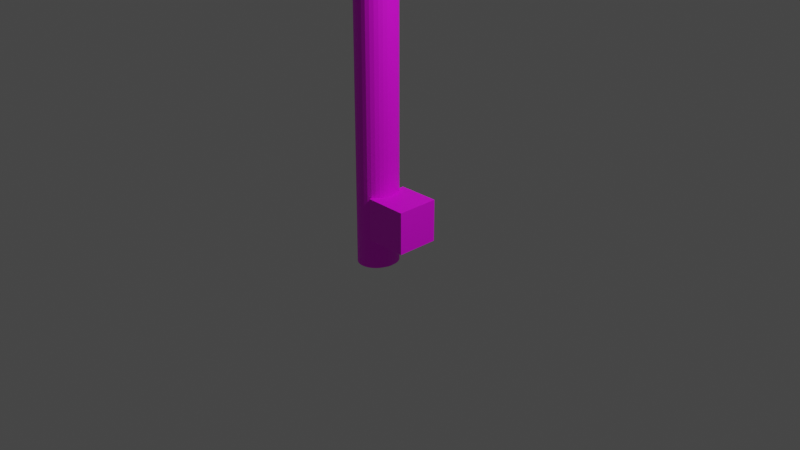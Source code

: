 # Source: sugarkey.blend  (saved by Blender 3.3.6; exported with 4.5.12 LTS)
import bpy
from mathutils import Matrix  # noqa: F401  (used for matrix-valued properties, if any)

bpy.ops.wm.read_factory_settings(use_empty=True)
scene = bpy.context.scene
scene.name = 'Scene'

# ---- collections
col_collection = bpy.data.collections.new('Collection'); scene.collection.children.link(col_collection)

# ---- images (referenced by path relative to the original .blend; pixels are not part of the script)
import os
ASSET_DIR = os.environ.get("B2B_ASSET_DIR", "")  # directory of the original .blend (textures are referenced by path, not embedded)
HERE = os.path.dirname(os.path.abspath(__file__))  # packed textures are extracted next to this script under _unpacked/

def load_image(name, relpath, width, height, colorspace="sRGB"):
    """Load a texture the original file referenced (path relative to the .blend, or extracted next to this script)."""
    p = next((c for c in (os.path.join(HERE, relpath), os.path.join(ASSET_DIR, relpath)) if relpath and os.path.exists(c)), "")
    if p:
        img = bpy.data.images.load(p, check_existing=True)
        img.name = name
    else:  # same state as the original file: an image datablock whose file is absent (Cycles renders it pink)
        img = bpy.data.images.new(name, width, height)
        img.source = "FILE"
        img.filepath = "//" + (relpath or name)
    img.colorspace_settings.name = colorspace
    return img
img_material_002_base_color = load_image('Material.002 Base Color', 'sugarkeytex.png', 1024, 1024, 'sRGB')

# ---- materials (node trees are filled in below, after node groups)
mat_material_002 = bpy.data.materials.new('Material.002')
mat_material_002.use_transparent_shadow = False

# ---- material node trees
mat_material_002.use_nodes = True; mat_material_002.node_tree.nodes.clear()
_N = mat_material_002.node_tree.nodes; _L = mat_material_002.node_tree.links
n0 = _N.new('ShaderNodeBsdfPrincipled'); n0.name = 'Principled BSDF'; n0.location = (10, 300)
n0.distribution = 'GGX'
n0.subsurface_method = 'RANDOM_WALK_SKIN'
n0.inputs[3].default_value = 1.45
n0.inputs[27].default_value = (0.0, 0.0, 0.0, 1.0)
n0.inputs[28].default_value = 1.0
n1 = _N.new('ShaderNodeOutputMaterial'); n1.name = 'Material Output'; n1.location = (300, 300)
n2 = _N.new('ShaderNodeTexImage'); n2.name = 'Image Texture'; n2.location = (-280, 260)
n2.image = img_material_002_base_color
_L.new(n0.outputs[0], n1.inputs[0])
_L.new(n2.outputs[0], n0.inputs[0])
n1.is_active_output = True

# ---- world
world_world = bpy.data.worlds.new('World'); scene.world = world_world
world_world.use_nodes = True; world_world.node_tree.nodes.clear()
_N = world_world.node_tree.nodes; _L = world_world.node_tree.links
n0 = _N.new('ShaderNodeOutputWorld'); n0.name = 'World Output'; n0.location = (300, 300)
n1 = _N.new('ShaderNodeBackground'); n1.name = 'Background'; n1.location = (10, 300)
n1.inputs[0].default_value = (0.05088, 0.05088, 0.05088, 1.0)
_L.new(n1.outputs[0], n0.inputs[0])
n0.is_active_output = True
world_world.color = (0.05088, 0.05088, 0.05088)
world_world.use_sun_shadow = False
world_world.sun_shadow_jitter_overblur = 0.0

# ---- cameras
cam_camera = bpy.data.cameras.new('Camera')
cam_camera.clip_end = 100.0
cam_camera.ortho_scale = 7.314

# ---- lights
light_light = bpy.data.lights.new('Light', 'POINT')
light_light.transmission_factor = 0.0
light_light.energy = 1000.0
light_light.shadow_soft_size = 0.1
light_light.shadow_maximum_resolution = 0.006
light_light.use_absolute_resolution = True

# ---- meshes
me_cube_001 = bpy.data.meshes.new('Cube.001')
me_cube_001.from_pydata([(-1.0, -1.0, -1.0), (-1.0, -1.0, 1.0), (-1.0, 1.0, -1.0), (-0.9997, 1.001, 0.9999), (1.0, -1.0, -1.0), (0.9414, -0.9785, 0.9898), (1.0, 1.0, -1.0), (0.9957, 0.9913, 0.9913), (0.83, 0.3639, -5.366), (0.83, 0.3639, -5.839), (0.83, -0.2815, -5.366), (0.8294, -0.2809, -5.838), (0.1913, 0.3612, -5.371), (0.2042, 0.356, -5.853), (0.1849, -0.2817, -5.366), (0.1896, -0.2836, -5.842), (0.01841, -0.2967, 0.6829), (0.02275, -0.2985, -6.186), (-0.03814, -0.2905, 0.6829), (-0.03313, -0.2925, -6.187), (-0.09251, -0.2722, 0.6829), (-0.08657, -0.2746, -6.187), (-0.1426, -0.2424, 0.6829), (-0.1355, -0.2453, -6.188), (-0.1865, -0.2023, 0.6829), (-0.1779, -0.2058, -6.189), (-0.2226, -0.1535, 0.6829), (-0.2122, -0.1577, -6.19), (-0.2494, -0.09776, 0.6829), (-0.237, -0.1027, -6.192), (-0.2659, -0.03729, 0.6829), (-0.2515, -0.04309, -6.193), (-0.2714, 0.02558, 0.6829), (-0.255, 0.01898, -6.195), (-0.2659, 0.08846, 0.6829), (-0.2476, 0.08111, -6.196), (-0.2494, 0.1489, 0.6829), (-0.2295, 0.1409, -6.197), (-0.2226, 0.2046, 0.6829), (-0.2016, 0.1962, -6.198), (-0.1865, 0.2535, 0.6829), (-0.1649, 0.2448, -6.199), (-0.1426, 0.2936, 0.6829), (-0.1209, 0.2848, -6.199), (-0.09251, 0.3234, 0.6829), (-0.07117, 0.3148, -6.198), (-0.03814, 0.3417, 0.6829), (-0.01763, 0.3334, -6.198), (0.01841, 0.3479, 0.6829), (0.03773, 0.3401, -6.197), (0.07495, 0.3417, 0.6829), (0.09284, 0.3345, -6.196), (0.1293, 0.3234, 0.6829), (0.1456, 0.3168, -6.195), (0.1794, 0.2936, 0.6829), (0.194, 0.2877, -6.194), (0.2234, 0.2535, 0.6829), (0.2362, 0.2483, -6.192), (0.2594, 0.2046, 0.6829), (0.2706, 0.2001, -6.191), (0.2862, 0.1489, 0.6829), (0.2959, 0.1451, -6.19), (0.3027, 0.08846, 0.6829), (0.3096, 0.08484, -6.188), (0.3082, 0.02558, 0.6829), (0.314, 0.02267, -6.187), (0.3027, -0.03729, 0.6829), (0.3082, -0.03967, -6.187), (0.2862, -0.09776, 0.6829), (0.2905, -0.09949, -6.185), (0.2594, -0.1535, 0.6829), (0.2631, -0.1548, -6.186), (0.2234, -0.2023, 0.6829), (0.2274, -0.2039, -6.186), (0.1794, -0.2424, 0.6829), (0.1832, -0.2439, -6.186), (0.1293, -0.2722, 0.6829), (0.1331, -0.2737, -6.186), (0.07495, -0.2905, 0.6829), (0.07889, -0.2921, -6.186)], [], [(0, 1, 3, 2), (2, 3, 7, 6), (6, 7, 5, 4), (4, 5, 1, 0), (2, 6, 4, 0), (7, 3, 1, 5), (8, 12, 14, 10), (11, 10, 14, 15), (15, 14, 12, 13), (13, 9, 11, 15), (9, 8, 10, 11), (13, 12, 8, 9), (16, 18, 19, 17), (18, 20, 21, 19), (20, 22, 23, 21), (22, 24, 25, 23), (24, 26, 27, 25), (26, 28, 29, 27), (28, 30, 31, 29), (30, 32, 33, 31), (32, 34, 35, 33), (34, 36, 37, 35), (36, 38, 39, 37), (38, 40, 41, 39), (40, 42, 43, 41), (42, 44, 45, 43), (44, 46, 47, 45), (46, 48, 49, 47), (48, 50, 51, 49), (50, 52, 53, 51), (52, 54, 55, 53), (54, 56, 57, 55), (56, 58, 59, 57), (58, 60, 61, 59), (60, 62, 63, 61), (62, 64, 65, 63), (64, 66, 67, 65), (66, 68, 69, 67), (68, 70, 71, 69), (70, 72, 73, 71), (72, 74, 75, 73), (74, 76, 77, 75), (19, 21, 23, 25, 27, 29, 31, 33, 35, 37, 39, 41, 43, 45, 47, 49, 51, 53, 55, 57, 59, 61, 63, 65, 67, 69, 71, 73, 75, 77, 79, 17), (76, 78, 79, 77), (78, 16, 17, 79), (16, 18, 20, 22, 24, 26, 28, 30, 32, 34, 36, 38, 40, 42, 44, 46, 48, 50, 52, 54, 56, 58, 60, 62, 64, 66, 68, 70, 72, 74, 76, 78)])
_uv = me_cube_001.uv_layers.new(name='UVMap')
_uv.uv.foreach_set('vector', [0.9338, 0.6404, 0.9338, 0.7924, 0.8084, 0.7658, 0.7818, 0.6404, 0.7818, 0.6404, 0.8084, 0.7658, 0.7046, 0.8408, 0.6426, 0.7024, 0.5827, 0.8018, 0.6639, 0.8018, 0.6639, 0.883, 0.5827, 0.883, 0.5827, 0.883, 0.6639, 0.883, 0.6639, 0.9642, 0.5827, 0.9642, 0.5016, 0.8018, 0.5827, 0.8018, 0.5827, 0.883, 0.5016, 0.883, 0.7046, 0.8408, 0.8084, 0.7658, 0.9338, 0.7924, 0.8483, 0.9452, 0.2657, 0.2695, 0.3677, 0.2695, 0.3677, 0.3715, 0.2657, 0.3715, 0.1637, 0.3715, 0.2657, 0.3715, 0.2657, 0.4735, 0.1637, 0.4735, 0.1637, 0.06554, 0.2657, 0.06554, 0.2657, 0.1675, 0.1637, 0.1675, 0.06171, 0.2695, 0.1637, 0.2695, 0.1637, 0.3715, 0.06171, 0.3715, 0.1637, 0.2695, 0.2657, 0.2695, 0.2657, 0.3715, 0.1637, 0.3715, 0.4187, 0.123, 0.3766, 0.123, 0.3766, 0.06559, 0.4187, 0.06559, 0.9366, 0.2294, 0.9233, 0.2294, 0.9233, 0.4414, 0.9366, 0.4414, 0.9233, 0.2294, 0.9101, 0.2294, 0.9101, 0.4414, 0.9233, 0.4414, 0.9101, 0.2294, 0.8968, 0.2294, 0.8968, 0.4414, 0.9101, 0.4414, 0.8968, 0.2294, 0.8836, 0.2294, 0.8836, 0.4414, 0.8968, 0.4414, 0.8836, 0.2294, 0.8703, 0.2294, 0.8703, 0.4414, 0.8836, 0.4414, 0.8703, 0.2294, 0.8571, 0.2294, 0.8571, 0.4414, 0.8703, 0.4414, 0.8571, 0.2294, 0.8438, 0.2294, 0.8438, 0.4414, 0.8571, 0.4414, 0.8438, 0.2294, 0.8306, 0.2294, 0.8306, 0.4414, 0.8438, 0.4414, 0.8306, 0.2294, 0.8173, 0.2294, 0.8173, 0.4414, 0.8306, 0.4414, 0.8173, 0.2294, 0.8041, 0.2294, 0.8041, 0.4414, 0.8173, 0.4414, 0.8041, 0.2294, 0.7908, 0.2294, 0.7908, 0.4414, 0.8041, 0.4414, 0.7908, 0.2294, 0.7776, 0.2294, 0.7776, 0.4414, 0.7908, 0.4414, 0.7776, 0.2294, 0.7644, 0.2294, 0.7644, 0.4414, 0.7776, 0.4414, 0.7644, 0.2294, 0.7511, 0.2294, 0.7511, 0.4414, 0.7644, 0.4414, 0.7511, 0.2294, 0.7379, 0.2294, 0.7379, 0.4414, 0.7511, 0.4414, 0.7379, 0.2294, 0.7246, 0.2294, 0.7246, 0.4414, 0.7379, 0.4414, 0.7246, 0.2294, 0.7114, 0.2294, 0.7114, 0.4414, 0.7246, 0.4414, 0.7114, 0.2294, 0.6981, 0.2294, 0.6981, 0.4414, 0.7114, 0.4414, 0.6981, 0.2294, 0.6849, 0.2294, 0.6849, 0.4414, 0.6981, 0.4414, 0.6849, 0.2294, 0.6716, 0.2294, 0.6716, 0.4414, 0.6849, 0.4414, 0.6716, 0.2294, 0.6584, 0.2294, 0.6584, 0.4414, 0.6716, 0.4414, 0.6584, 0.2294, 0.6451, 0.2294, 0.6451, 0.4414, 0.6584, 0.4414, 0.6451, 0.2294, 0.6319, 0.2294, 0.6319, 0.4414, 0.6451, 0.4414, 0.6319, 0.2294, 0.6186, 0.2294, 0.6186, 0.4414, 0.6319, 0.4414, 0.6186, 0.2294, 0.6054, 0.2294, 0.6054, 0.4414, 0.6186, 0.4414, 0.6054, 0.2294, 0.5921, 0.2294, 0.5921, 0.4414, 0.6054, 0.4414, 0.5921, 0.2294, 0.5789, 0.2294, 0.5789, 0.4414, 0.5921, 0.4414, 0.5789, 0.2294, 0.5656, 0.2294, 0.5656, 0.4414, 0.5789, 0.4414, 0.5656, 0.2294, 0.5524, 0.2294, 0.5524, 0.4414, 0.5656, 0.4414, 0.5524, 0.2294, 0.5391, 0.2294, 0.5391, 0.4414, 0.5524, 0.4414, 0.6385, 0.2232, 0.6576, 0.2175, 0.6752, 0.2081, 0.6906, 0.1954, 0.7032, 0.18, 0.7126, 0.1624, 0.7184, 0.1433, 0.7204, 0.1235, 0.7184, 0.1036, 0.7126, 0.08453, 0.7032, 0.06694, 0.6906, 0.05152, 0.6752, 0.03887, 0.6576, 0.02947, 0.6385, 0.02368, 0.6186, 0.02173, 0.5988, 0.02368, 0.5797, 0.02947, 0.5621, 0.03887, 0.5467, 0.05152, 0.534, 0.06694, 0.5246, 0.08453, 0.5188, 0.1036, 0.5169, 0.1235, 0.5188, 0.1433, 0.5246, 0.1624, 0.534, 0.18, 0.5467, 0.1954, 0.5621, 0.2081, 0.5797, 0.2175, 0.5988, 0.2232, 0.6186, 0.2252, 0.5391, 0.2294, 0.5259, 0.2294, 0.5259, 0.4414, 0.5391, 0.4414, 0.5259, 0.2294, 0.5127, 0.2294, 0.5127, 0.4414, 0.5259, 0.4414, 0.8306, 0.2252, 0.8504, 0.2232, 0.8695, 0.2175, 0.8871, 0.2081, 0.9025, 0.1954, 0.9152, 0.18, 0.9246, 0.1624, 0.9304, 0.1433, 0.9323, 0.1235, 0.9304, 0.1036, 0.9246, 0.08453, 0.9152, 0.06694, 0.9025, 0.05152, 0.8871, 0.03887, 0.8695, 0.02947, 0.8504, 0.02368, 0.8306, 0.02173, 0.8107, 0.02368, 0.7917, 0.02947, 0.7741, 0.03887, 0.7586, 0.05152, 0.746, 0.06694, 0.7366, 0.08453, 0.7308, 0.1036, 0.7288, 0.1235, 0.7308, 0.1433, 0.7366, 0.1624, 0.746, 0.18, 0.7586, 0.1954, 0.7741, 0.2081, 0.7917, 0.2175, 0.8107, 0.2232])
me_cube_001.materials.append(mat_material_002)
me_cube_001.update()

# ---- objects
ob_light = bpy.data.objects.new('Light', light_light)
ob_camera = bpy.data.objects.new('Camera', cam_camera)
ob_sugarkey = bpy.data.objects.new('sugarkey', me_cube_001)

# ---- transforms, parenting, visibility, modifiers, constraints
ob_light.location = (4.076, 1.005, 5.904)
ob_light.rotation_euler = (0.6503, 0.05522, 1.866)
ob_light.lock_rotations_4d = False
ob_light.empty_display_type = 'ARROWS'
ob_light.color = (0.0, 0.0, 0.0, 0.0)
ob_light.lineart.crease_threshold = 0.0
ob_camera.location = (7.359, -6.926, 4.958)
ob_camera.rotation_euler = (1.109, 0.0, 0.8149)
ob_camera.lock_rotations_4d = False
ob_camera.empty_display_type = 'ARROWS'
ob_camera.color = (0.0, 0.0, 0.0, 0.0)
ob_camera.display_type = 'WIRE'
ob_camera.lineart.crease_threshold = 0.0
ob_sugarkey.location = (-0.3213, -0.02936, 5.452)
ob_sugarkey.scale = (0.7127, 0.7127, 0.9732)

# ---- collection membership
col_collection.objects.link(ob_light)
col_collection.objects.link(ob_camera)
col_collection.objects.link(ob_sugarkey)

# ---- scene / render settings (as saved in the file)
scene.camera = ob_camera
scene.frame_start = 1; scene.frame_end = 250; scene.frame_set(1)
scene.render.engine = 'BLENDER_EEVEE_NEXT'
scene.cycles.sampling_pattern = 'TABULATED_SOBOL'
scene.cycles.use_light_tree = False
scene.view_settings.view_transform = 'Filmic'
bpy.context.view_layer.update()
